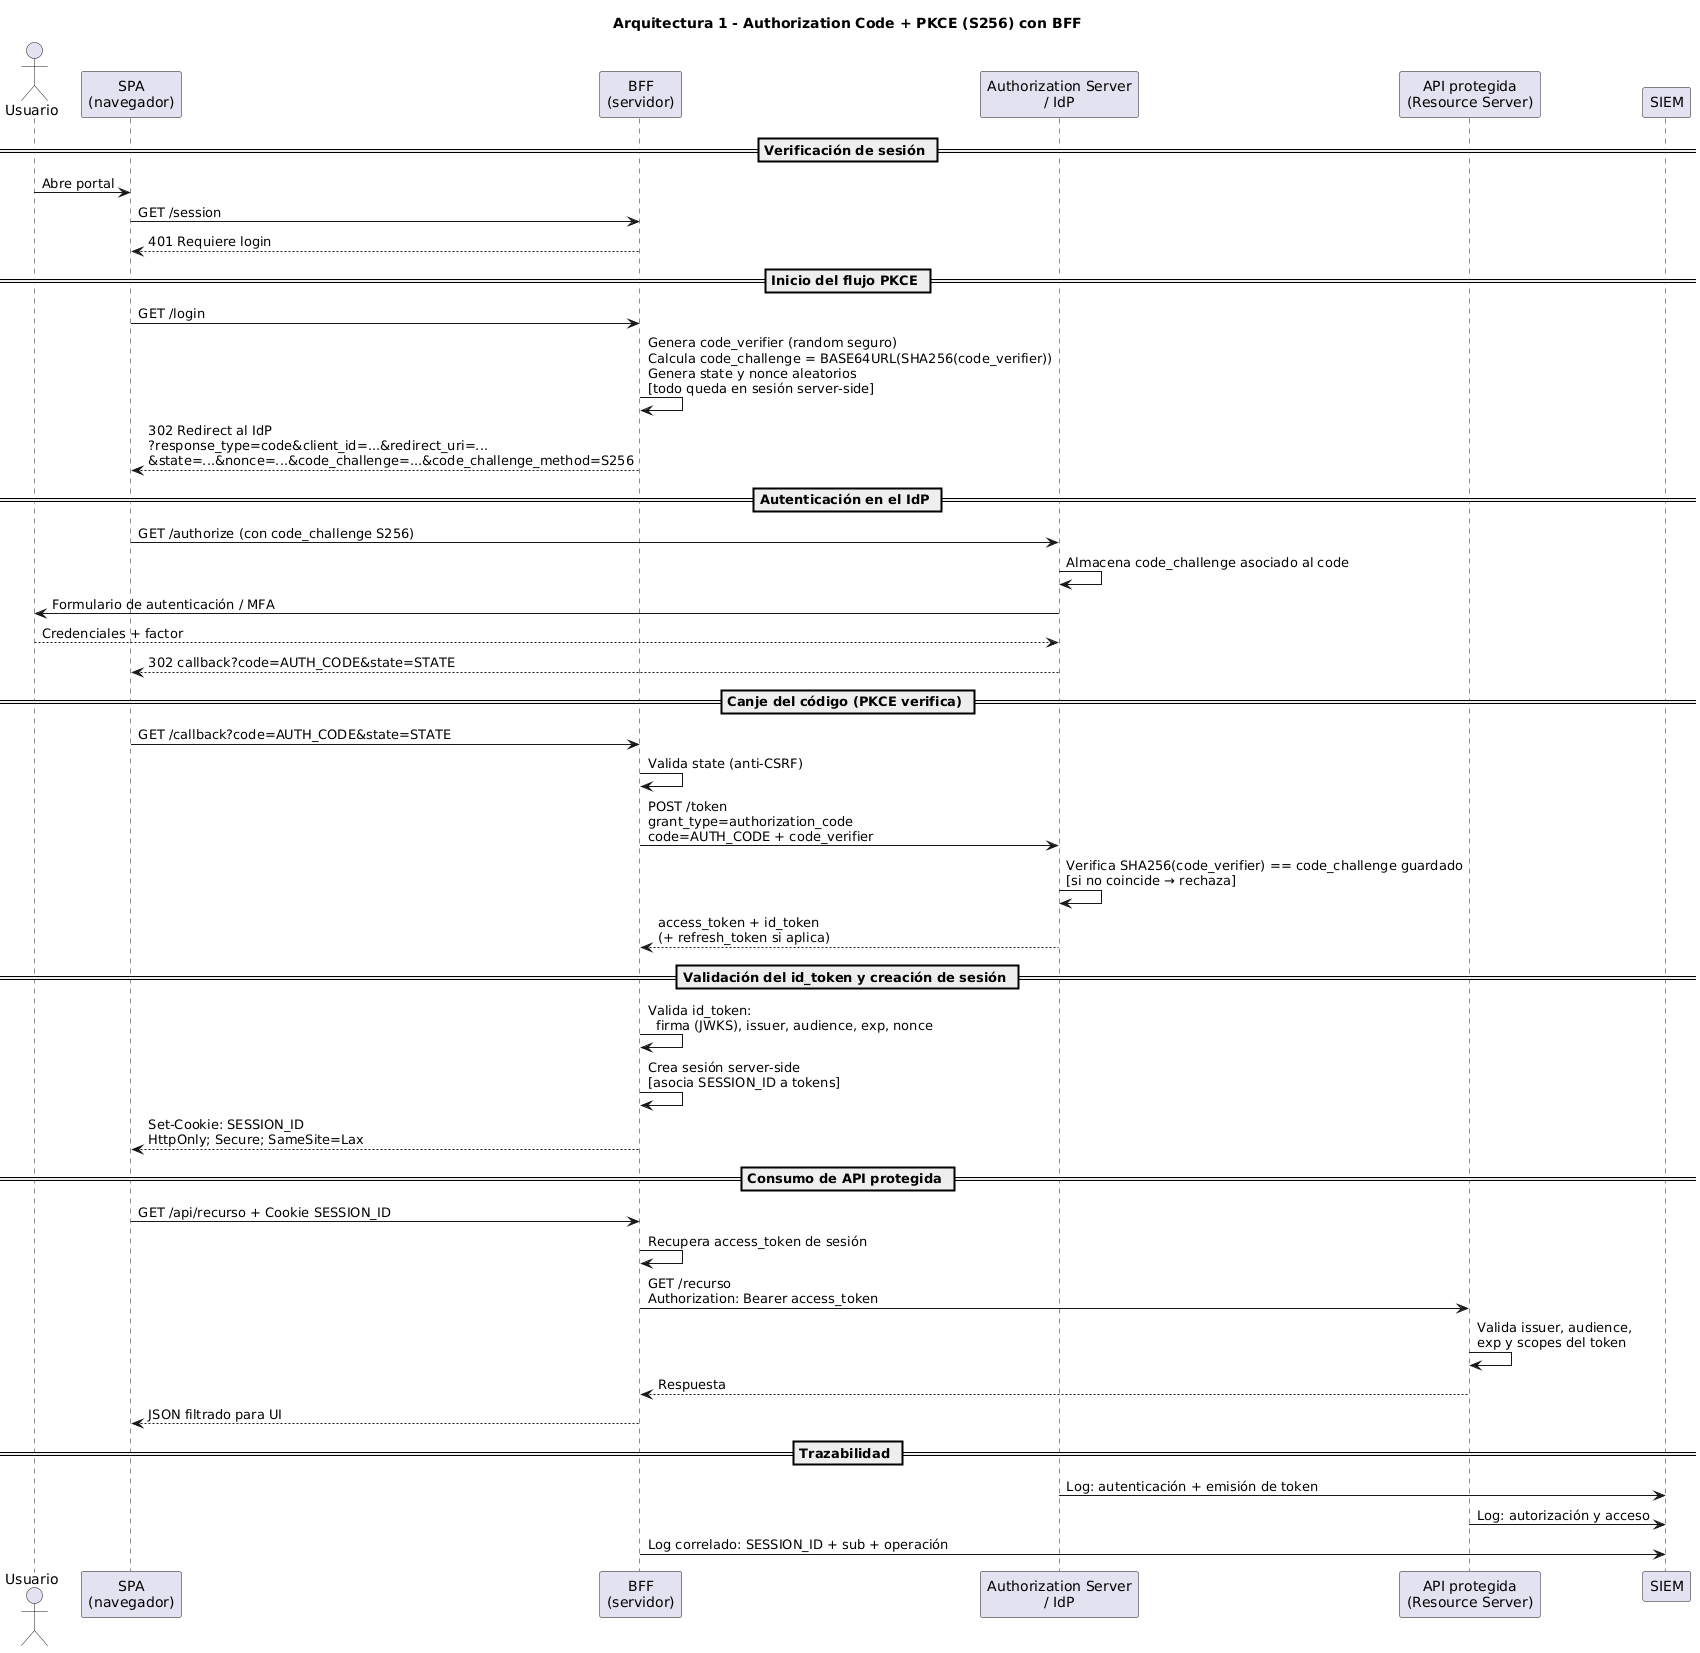

The diagram above was rendered by PlantUML. Its source (embedded in the PNG):
@startuml
title Arquitectura 1 - Authorization Code + PKCE (S256) con BFF

actor Usuario
participant "SPA\n(navegador)" as SPA
participant "BFF\n(servidor)" as BFF
participant "Authorization Server\n/ IdP" as AS
participant "API protegida\n(Resource Server)" as API
participant "SIEM" as SIEM

== Verificación de sesión ==

Usuario -> SPA : Abre portal
SPA -> BFF : GET /session
BFF --> SPA : 401 Requiere login

== Inicio del flujo PKCE ==

SPA -> BFF : GET /login
BFF -> BFF : Genera code_verifier (random seguro)\nCalcula code_challenge = BASE64URL(SHA256(code_verifier))\nGenera state y nonce aleatorios\n[todo queda en sesión server-side]
BFF --> SPA : 302 Redirect al IdP\n?response_type=code&client_id=...&redirect_uri=...\n&state=...&nonce=...&code_challenge=...&code_challenge_method=S256

== Autenticación en el IdP ==

SPA -> AS : GET /authorize (con code_challenge S256)
AS -> AS : Almacena code_challenge asociado al code
AS -> Usuario : Formulario de autenticación / MFA
Usuario --> AS : Credenciales + factor
AS --> SPA : 302 callback?code=AUTH_CODE&state=STATE

== Canje del código (PKCE verifica) ==

SPA -> BFF : GET /callback?code=AUTH_CODE&state=STATE
BFF -> BFF : Valida state (anti-CSRF)
BFF -> AS : POST /token\ngrant_type=authorization_code\ncode=AUTH_CODE + code_verifier
AS -> AS : Verifica SHA256(code_verifier) == code_challenge guardado\n[si no coincide → rechaza]
AS --> BFF : access_token + id_token\n(+ refresh_token si aplica)

== Validación del id_token y creación de sesión ==

BFF -> BFF : Valida id_token:\n  firma (JWKS), issuer, audience, exp, nonce
BFF -> BFF : Crea sesión server-side\n[asocia SESSION_ID a tokens]
BFF --> SPA : Set-Cookie: SESSION_ID\nHttpOnly; Secure; SameSite=Lax

== Consumo de API protegida ==

SPA -> BFF : GET /api/recurso + Cookie SESSION_ID
BFF -> BFF : Recupera access_token de sesión
BFF -> API : GET /recurso\nAuthorization: Bearer access_token
API -> API : Valida issuer, audience,\nexp y scopes del token
API --> BFF : Respuesta
BFF --> SPA : JSON filtrado para UI

== Trazabilidad ==

AS -> SIEM : Log: autenticación + emisión de token
API -> SIEM : Log: autorización y acceso
BFF -> SIEM : Log correlado: SESSION_ID + sub + operación
@enduml